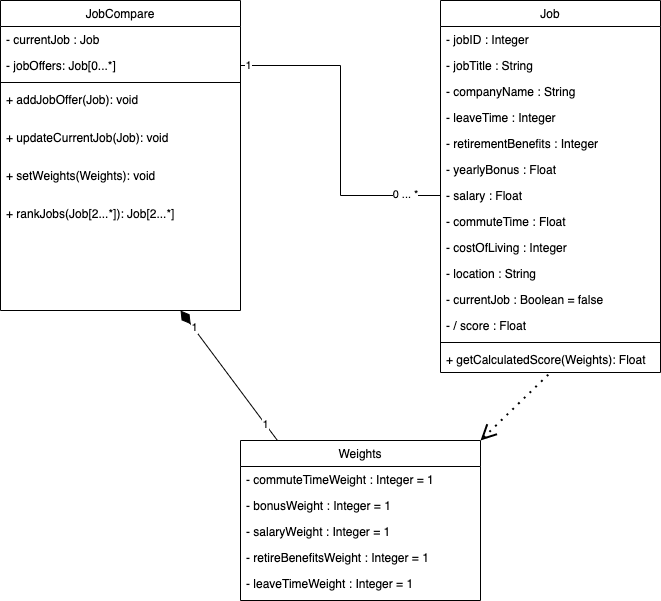

The diagram above was exported from draw.io. Its source (the exported page's mxGraphModel, read from the mxfile embedded in the PNG):
<mxGraphModel dx="1186" dy="764" grid="1" gridSize="10" guides="1" tooltips="1" connect="1" arrows="1" fold="1" page="1" pageScale="1" pageWidth="850" pageHeight="1100" math="0" shadow="0">
  <root>
    <mxCell id="WIyWlLk6GJQsqaUBKTNV-0" />
    <mxCell id="WIyWlLk6GJQsqaUBKTNV-1" parent="WIyWlLk6GJQsqaUBKTNV-0" />
    <mxCell id="S3ru_EfgVbNsDn4ZQ_1u-29" value="" style="edgeStyle=orthogonalEdgeStyle;rounded=0;orthogonalLoop=1;jettySize=auto;html=1;exitX=1;exitY=0.5;exitDx=0;exitDy=0;endArrow=none;endFill=0;entryX=0;entryY=0.5;entryDx=0;entryDy=0;endSize=12;" parent="WIyWlLk6GJQsqaUBKTNV-1" source="S3ru_EfgVbNsDn4ZQ_1u-20" target="S3ru_EfgVbNsDn4ZQ_1u-14" edge="1">
      <mxGeometry relative="1" as="geometry">
        <mxPoint x="510" y="289" as="targetPoint" />
      </mxGeometry>
    </mxCell>
    <mxCell id="S3ru_EfgVbNsDn4ZQ_1u-65" value="0 ... *" style="edgeLabel;html=1;align=center;verticalAlign=middle;resizable=0;points=[];" parent="S3ru_EfgVbNsDn4ZQ_1u-29" vertex="1" connectable="0">
      <mxGeometry x="0.8276" y="2" relative="1" as="geometry">
        <mxPoint x="-8" as="offset" />
      </mxGeometry>
    </mxCell>
    <mxCell id="FbIEK5MvjCFDgjjHkiDL-21" value="1" style="edgeLabel;html=1;align=center;verticalAlign=middle;resizable=0;points=[];" vertex="1" connectable="0" parent="S3ru_EfgVbNsDn4ZQ_1u-29">
      <mxGeometry x="-0.96" y="1" relative="1" as="geometry">
        <mxPoint as="offset" />
      </mxGeometry>
    </mxCell>
    <mxCell id="FbIEK5MvjCFDgjjHkiDL-13" value="" style="endArrow=none;dashed=1;html=1;dashPattern=1 3;strokeWidth=2;exitX=1;exitY=0;exitDx=0;exitDy=0;entryX=0.5;entryY=1;entryDx=0;entryDy=0;endFill=0;startArrow=open;startFill=0;targetPerimeterSpacing=5;sourcePerimeterSpacing=5;endSize=10;startSize=12;" edge="1" parent="WIyWlLk6GJQsqaUBKTNV-1" source="FbIEK5MvjCFDgjjHkiDL-1" target="zkfFHV4jXpPFQw0GAbJ--17">
      <mxGeometry width="50" height="50" relative="1" as="geometry">
        <mxPoint x="560" y="510" as="sourcePoint" />
        <mxPoint x="610" y="460" as="targetPoint" />
      </mxGeometry>
    </mxCell>
    <mxCell id="FbIEK5MvjCFDgjjHkiDL-16" value="" style="endArrow=diamondThin;html=1;exitX=0.154;exitY=0;exitDx=0;exitDy=0;exitPerimeter=0;entryX=0.75;entryY=1;entryDx=0;entryDy=0;endFill=1;strokeWidth=1;endSize=14;" edge="1" parent="WIyWlLk6GJQsqaUBKTNV-1" source="FbIEK5MvjCFDgjjHkiDL-1" target="zkfFHV4jXpPFQw0GAbJ--0">
      <mxGeometry width="50" height="50" relative="1" as="geometry">
        <mxPoint x="400" y="420" as="sourcePoint" />
        <mxPoint x="450" y="370" as="targetPoint" />
      </mxGeometry>
    </mxCell>
    <mxCell id="FbIEK5MvjCFDgjjHkiDL-17" value="1" style="edgeLabel;html=1;align=center;verticalAlign=middle;resizable=0;points=[];" vertex="1" connectable="0" parent="FbIEK5MvjCFDgjjHkiDL-16">
      <mxGeometry x="0.7339" y="-1" relative="1" as="geometry">
        <mxPoint as="offset" />
      </mxGeometry>
    </mxCell>
    <mxCell id="FbIEK5MvjCFDgjjHkiDL-18" value="1" style="edgeLabel;html=1;align=center;verticalAlign=middle;resizable=0;points=[];" vertex="1" connectable="0" parent="FbIEK5MvjCFDgjjHkiDL-16">
      <mxGeometry x="-0.746" relative="1" as="geometry">
        <mxPoint as="offset" />
      </mxGeometry>
    </mxCell>
    <mxCell id="zkfFHV4jXpPFQw0GAbJ--17" value="Job" style="swimlane;fontStyle=0;align=center;verticalAlign=top;childLayout=stackLayout;horizontal=1;startSize=26;horizontalStack=0;resizeParent=1;resizeLast=0;collapsible=1;marginBottom=0;rounded=0;shadow=0;strokeWidth=1;" parent="WIyWlLk6GJQsqaUBKTNV-1" vertex="1">
      <mxGeometry x="540" y="90" width="220" height="372" as="geometry">
        <mxRectangle x="550" y="140" width="160" height="26" as="alternateBounds" />
      </mxGeometry>
    </mxCell>
    <mxCell id="FbIEK5MvjCFDgjjHkiDL-20" value="- jobID : Integer" style="text;align=left;verticalAlign=top;spacingLeft=4;spacingRight=4;overflow=hidden;rotatable=0;points=[[0,0.5],[1,0.5]];portConstraint=eastwest;" vertex="1" parent="zkfFHV4jXpPFQw0GAbJ--17">
      <mxGeometry y="26" width="220" height="26" as="geometry" />
    </mxCell>
    <mxCell id="S3ru_EfgVbNsDn4ZQ_1u-9" value="- jobTitle : String" style="text;align=left;verticalAlign=top;spacingLeft=4;spacingRight=4;overflow=hidden;rotatable=0;points=[[0,0.5],[1,0.5]];portConstraint=eastwest;" parent="zkfFHV4jXpPFQw0GAbJ--17" vertex="1">
      <mxGeometry y="52" width="220" height="26" as="geometry" />
    </mxCell>
    <mxCell id="S3ru_EfgVbNsDn4ZQ_1u-10" value="- companyName : String" style="text;align=left;verticalAlign=top;spacingLeft=4;spacingRight=4;overflow=hidden;rotatable=0;points=[[0,0.5],[1,0.5]];portConstraint=eastwest;rounded=0;shadow=0;html=0;" parent="zkfFHV4jXpPFQw0GAbJ--17" vertex="1">
      <mxGeometry y="78" width="220" height="26" as="geometry" />
    </mxCell>
    <mxCell id="S3ru_EfgVbNsDn4ZQ_1u-17" value="- leaveTime : Integer" style="text;align=left;verticalAlign=top;spacingLeft=4;spacingRight=4;overflow=hidden;rotatable=0;points=[[0,0.5],[1,0.5]];portConstraint=eastwest;rounded=0;shadow=0;html=0;" parent="zkfFHV4jXpPFQw0GAbJ--17" vertex="1">
      <mxGeometry y="104" width="220" height="26" as="geometry" />
    </mxCell>
    <mxCell id="S3ru_EfgVbNsDn4ZQ_1u-16" value="- retirementBenefits : Integer" style="text;align=left;verticalAlign=top;spacingLeft=4;spacingRight=4;overflow=hidden;rotatable=0;points=[[0,0.5],[1,0.5]];portConstraint=eastwest;rounded=0;shadow=0;html=0;" parent="zkfFHV4jXpPFQw0GAbJ--17" vertex="1">
      <mxGeometry y="130" width="220" height="26" as="geometry" />
    </mxCell>
    <mxCell id="S3ru_EfgVbNsDn4ZQ_1u-15" value="- yearlyBonus : Float" style="text;align=left;verticalAlign=top;spacingLeft=4;spacingRight=4;overflow=hidden;rotatable=0;points=[[0,0.5],[1,0.5]];portConstraint=eastwest;rounded=0;shadow=0;html=0;" parent="zkfFHV4jXpPFQw0GAbJ--17" vertex="1">
      <mxGeometry y="156" width="220" height="26" as="geometry" />
    </mxCell>
    <mxCell id="S3ru_EfgVbNsDn4ZQ_1u-14" value="- salary : Float" style="text;align=left;verticalAlign=top;spacingLeft=4;spacingRight=4;overflow=hidden;rotatable=0;points=[[0,0.5],[1,0.5]];portConstraint=eastwest;rounded=0;shadow=0;html=0;" parent="zkfFHV4jXpPFQw0GAbJ--17" vertex="1">
      <mxGeometry y="182" width="220" height="26" as="geometry" />
    </mxCell>
    <mxCell id="S3ru_EfgVbNsDn4ZQ_1u-13" value="- commuteTime : Float" style="text;align=left;verticalAlign=top;spacingLeft=4;spacingRight=4;overflow=hidden;rotatable=0;points=[[0,0.5],[1,0.5]];portConstraint=eastwest;rounded=0;shadow=0;html=0;" parent="zkfFHV4jXpPFQw0GAbJ--17" vertex="1">
      <mxGeometry y="208" width="220" height="26" as="geometry" />
    </mxCell>
    <mxCell id="S3ru_EfgVbNsDn4ZQ_1u-12" value="- costOfLiving : Integer" style="text;align=left;verticalAlign=top;spacingLeft=4;spacingRight=4;overflow=hidden;rotatable=0;points=[[0,0.5],[1,0.5]];portConstraint=eastwest;rounded=0;shadow=0;html=0;" parent="zkfFHV4jXpPFQw0GAbJ--17" vertex="1">
      <mxGeometry y="234" width="220" height="26" as="geometry" />
    </mxCell>
    <mxCell id="S3ru_EfgVbNsDn4ZQ_1u-11" value="- location : String" style="text;align=left;verticalAlign=top;spacingLeft=4;spacingRight=4;overflow=hidden;rotatable=0;points=[[0,0.5],[1,0.5]];portConstraint=eastwest;rounded=0;shadow=0;html=0;" parent="zkfFHV4jXpPFQw0GAbJ--17" vertex="1">
      <mxGeometry y="260" width="220" height="26" as="geometry" />
    </mxCell>
    <mxCell id="S3ru_EfgVbNsDn4ZQ_1u-37" value="- currentJob : Boolean = false" style="text;align=left;verticalAlign=top;spacingLeft=4;spacingRight=4;overflow=hidden;rotatable=0;points=[[0,0.5],[1,0.5]];portConstraint=eastwest;rounded=0;shadow=0;html=0;" parent="zkfFHV4jXpPFQw0GAbJ--17" vertex="1">
      <mxGeometry y="286" width="220" height="26" as="geometry" />
    </mxCell>
    <mxCell id="FbIEK5MvjCFDgjjHkiDL-14" value="- / score : Float" style="text;align=left;verticalAlign=top;spacingLeft=4;spacingRight=4;overflow=hidden;rotatable=0;points=[[0,0.5],[1,0.5]];portConstraint=eastwest;rounded=0;shadow=0;html=0;" vertex="1" parent="zkfFHV4jXpPFQw0GAbJ--17">
      <mxGeometry y="312" width="220" height="26" as="geometry" />
    </mxCell>
    <mxCell id="zkfFHV4jXpPFQw0GAbJ--23" value="" style="line;html=1;strokeWidth=1;align=left;verticalAlign=middle;spacingTop=-1;spacingLeft=3;spacingRight=3;rotatable=0;labelPosition=right;points=[];portConstraint=eastwest;" parent="zkfFHV4jXpPFQw0GAbJ--17" vertex="1">
      <mxGeometry y="338" width="220" height="8" as="geometry" />
    </mxCell>
    <mxCell id="S3ru_EfgVbNsDn4ZQ_1u-64" value="+ getCalculatedScore(Weights): Float" style="text;align=left;verticalAlign=top;spacingLeft=4;spacingRight=4;overflow=hidden;rotatable=0;points=[[0,0.5],[1,0.5]];portConstraint=eastwest;" parent="zkfFHV4jXpPFQw0GAbJ--17" vertex="1">
      <mxGeometry y="346" width="220" height="26" as="geometry" />
    </mxCell>
    <mxCell id="zkfFHV4jXpPFQw0GAbJ--0" value="JobCompare" style="swimlane;fontStyle=0;align=center;verticalAlign=top;childLayout=stackLayout;horizontal=1;startSize=26;horizontalStack=0;resizeParent=1;resizeLast=0;collapsible=1;marginBottom=0;rounded=0;shadow=0;strokeWidth=1;" parent="WIyWlLk6GJQsqaUBKTNV-1" vertex="1">
      <mxGeometry x="100" y="90" width="240" height="310" as="geometry">
        <mxRectangle x="230" y="140" width="160" height="26" as="alternateBounds" />
      </mxGeometry>
    </mxCell>
    <mxCell id="S3ru_EfgVbNsDn4ZQ_1u-41" value="- currentJob : Job" style="text;align=left;verticalAlign=top;spacingLeft=4;spacingRight=4;overflow=hidden;rotatable=0;points=[[0,0.5],[1,0.5]];portConstraint=eastwest;rounded=0;shadow=0;html=0;" parent="zkfFHV4jXpPFQw0GAbJ--0" vertex="1">
      <mxGeometry y="26" width="240" height="26" as="geometry" />
    </mxCell>
    <mxCell id="S3ru_EfgVbNsDn4ZQ_1u-20" value="- jobOffers: Job[0...*]" style="text;align=left;verticalAlign=top;spacingLeft=4;spacingRight=4;overflow=hidden;rotatable=0;points=[[0,0.5],[1,0.5]];portConstraint=eastwest;rounded=0;shadow=0;html=0;" parent="zkfFHV4jXpPFQw0GAbJ--0" vertex="1">
      <mxGeometry y="52" width="240" height="26" as="geometry" />
    </mxCell>
    <mxCell id="zkfFHV4jXpPFQw0GAbJ--4" value="" style="line;html=1;strokeWidth=1;align=left;verticalAlign=middle;spacingTop=-1;spacingLeft=3;spacingRight=3;rotatable=0;labelPosition=right;points=[];portConstraint=eastwest;" parent="zkfFHV4jXpPFQw0GAbJ--0" vertex="1">
      <mxGeometry y="78" width="240" height="8" as="geometry" />
    </mxCell>
    <mxCell id="S3ru_EfgVbNsDn4ZQ_1u-43" value="+ addJobOffer(Job): void" style="text;align=left;verticalAlign=top;spacingLeft=4;spacingRight=4;overflow=hidden;rotatable=0;points=[[0,0.5],[1,0.5]];portConstraint=eastwest;whiteSpace=wrap;" parent="zkfFHV4jXpPFQw0GAbJ--0" vertex="1">
      <mxGeometry y="86" width="240" height="38" as="geometry" />
    </mxCell>
    <mxCell id="FbIEK5MvjCFDgjjHkiDL-15" value="+ updateCurrentJob(Job): void" style="text;align=left;verticalAlign=top;spacingLeft=4;spacingRight=4;overflow=hidden;rotatable=0;points=[[0,0.5],[1,0.5]];portConstraint=eastwest;whiteSpace=wrap;" vertex="1" parent="zkfFHV4jXpPFQw0GAbJ--0">
      <mxGeometry y="124" width="240" height="38" as="geometry" />
    </mxCell>
    <mxCell id="FbIEK5MvjCFDgjjHkiDL-19" value="+ setWeights(Weights): void" style="text;align=left;verticalAlign=top;spacingLeft=4;spacingRight=4;overflow=hidden;rotatable=0;points=[[0,0.5],[1,0.5]];portConstraint=eastwest;whiteSpace=wrap;" vertex="1" parent="zkfFHV4jXpPFQw0GAbJ--0">
      <mxGeometry y="162" width="240" height="38" as="geometry" />
    </mxCell>
    <mxCell id="S3ru_EfgVbNsDn4ZQ_1u-44" value="+ rankJobs(Job[2...*]): Job[2...*]" style="text;align=left;verticalAlign=top;spacingLeft=4;spacingRight=4;overflow=hidden;rotatable=0;points=[[0,0.5],[1,0.5]];portConstraint=eastwest;whiteSpace=wrap;" parent="zkfFHV4jXpPFQw0GAbJ--0" vertex="1">
      <mxGeometry y="200" width="240" height="38" as="geometry" />
    </mxCell>
    <mxCell id="FbIEK5MvjCFDgjjHkiDL-1" value="Weights" style="swimlane;fontStyle=0;align=center;verticalAlign=top;childLayout=stackLayout;horizontal=1;startSize=26;horizontalStack=0;resizeParent=1;resizeLast=0;collapsible=1;marginBottom=0;rounded=0;shadow=0;strokeWidth=1;" vertex="1" parent="WIyWlLk6GJQsqaUBKTNV-1">
      <mxGeometry x="340" y="530" width="240" height="160" as="geometry">
        <mxRectangle x="230" y="140" width="160" height="26" as="alternateBounds" />
      </mxGeometry>
    </mxCell>
    <mxCell id="FbIEK5MvjCFDgjjHkiDL-2" value="- commuteTimeWeight : Integer = 1" style="text;align=left;verticalAlign=top;spacingLeft=4;spacingRight=4;overflow=hidden;rotatable=0;points=[[0,0.5],[1,0.5]];portConstraint=eastwest;rounded=0;shadow=0;html=0;" vertex="1" parent="FbIEK5MvjCFDgjjHkiDL-1">
      <mxGeometry y="26" width="240" height="26" as="geometry" />
    </mxCell>
    <mxCell id="FbIEK5MvjCFDgjjHkiDL-3" value="- bonusWeight : Integer = 1" style="text;align=left;verticalAlign=top;spacingLeft=4;spacingRight=4;overflow=hidden;rotatable=0;points=[[0,0.5],[1,0.5]];portConstraint=eastwest;rounded=0;shadow=0;html=0;" vertex="1" parent="FbIEK5MvjCFDgjjHkiDL-1">
      <mxGeometry y="52" width="240" height="26" as="geometry" />
    </mxCell>
    <mxCell id="FbIEK5MvjCFDgjjHkiDL-4" value="- salaryWeight : Integer = 1" style="text;align=left;verticalAlign=top;spacingLeft=4;spacingRight=4;overflow=hidden;rotatable=0;points=[[0,0.5],[1,0.5]];portConstraint=eastwest;rounded=0;shadow=0;html=0;" vertex="1" parent="FbIEK5MvjCFDgjjHkiDL-1">
      <mxGeometry y="78" width="240" height="26" as="geometry" />
    </mxCell>
    <mxCell id="FbIEK5MvjCFDgjjHkiDL-5" value="- retireBenefitsWeight : Integer = 1" style="text;align=left;verticalAlign=top;spacingLeft=4;spacingRight=4;overflow=hidden;rotatable=0;points=[[0,0.5],[1,0.5]];portConstraint=eastwest;rounded=0;shadow=0;html=0;" vertex="1" parent="FbIEK5MvjCFDgjjHkiDL-1">
      <mxGeometry y="104" width="240" height="26" as="geometry" />
    </mxCell>
    <mxCell id="FbIEK5MvjCFDgjjHkiDL-6" value="- leaveTimeWeight : Integer = 1" style="text;align=left;verticalAlign=top;spacingLeft=4;spacingRight=4;overflow=hidden;rotatable=0;points=[[0,0.5],[1,0.5]];portConstraint=eastwest;rounded=0;shadow=0;html=0;" vertex="1" parent="FbIEK5MvjCFDgjjHkiDL-1">
      <mxGeometry y="130" width="240" height="26" as="geometry" />
    </mxCell>
  </root>
</mxGraphModel>